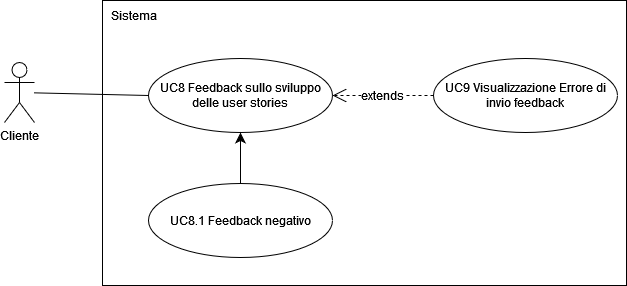

The diagram above was exported from draw.io. Its source (the exported page's mxGraphModel, read from the mxfile embedded in the PNG):
<mxGraphModel dx="2234" dy="1554" grid="0" gridSize="10" guides="1" tooltips="1" connect="1" arrows="1" fold="1" page="0" pageScale="1" pageWidth="827" pageHeight="1169" math="0" shadow="0">
  <root>
    <mxCell id="0" />
    <mxCell id="1" parent="0" />
    <mxCell id="fmFMWl-2yJPs2wvdgdxT-2" value="" style="rounded=0;whiteSpace=wrap;html=1;" parent="1" vertex="1">
      <mxGeometry x="-523" y="-511" width="524" height="285" as="geometry" />
    </mxCell>
    <mxCell id="fmFMWl-2yJPs2wvdgdxT-3" value="Sistema" style="text;html=1;align=center;verticalAlign=middle;whiteSpace=wrap;rounded=0;" parent="1" vertex="1">
      <mxGeometry x="-529" y="-511" width="75" height="30" as="geometry" />
    </mxCell>
    <mxCell id="fmFMWl-2yJPs2wvdgdxT-4" value="Cliente" style="shape=umlActor;verticalLabelPosition=bottom;verticalAlign=top;html=1;" parent="1" vertex="1">
      <mxGeometry x="-621" y="-449" width="30" height="60" as="geometry" />
    </mxCell>
    <mxCell id="fmFMWl-2yJPs2wvdgdxT-5" value="UC8 Feedback sullo sviluppo delle user stories" style="ellipse;whiteSpace=wrap;html=1;align=center;" parent="1" vertex="1">
      <mxGeometry x="-477" y="-453" width="184" height="74" as="geometry" />
    </mxCell>
    <mxCell id="fmFMWl-2yJPs2wvdgdxT-6" value="UC9 Visualizzazione Errore di invio feedback" style="ellipse;whiteSpace=wrap;html=1;align=center;" parent="1" vertex="1">
      <mxGeometry x="-192" y="-453" width="184" height="74" as="geometry" />
    </mxCell>
    <mxCell id="fmFMWl-2yJPs2wvdgdxT-9" style="edgeStyle=none;curved=1;rounded=0;orthogonalLoop=1;jettySize=auto;html=1;exitX=0.5;exitY=0;exitDx=0;exitDy=0;entryX=0.5;entryY=1;entryDx=0;entryDy=0;fontSize=12;startSize=8;endSize=8;" parent="1" source="fmFMWl-2yJPs2wvdgdxT-7" target="fmFMWl-2yJPs2wvdgdxT-5" edge="1">
      <mxGeometry relative="1" as="geometry" />
    </mxCell>
    <mxCell id="fmFMWl-2yJPs2wvdgdxT-7" value="UC8.1 Feedback negativo" style="ellipse;whiteSpace=wrap;html=1;align=center;" parent="1" vertex="1">
      <mxGeometry x="-477" y="-328" width="184" height="74" as="geometry" />
    </mxCell>
    <mxCell id="fmFMWl-2yJPs2wvdgdxT-8" value="extends" style="endArrow=open;endSize=12;dashed=1;html=1;rounded=0;fontSize=12;curved=1;exitX=0;exitY=0.5;exitDx=0;exitDy=0;entryX=1;entryY=0.5;entryDx=0;entryDy=0;" parent="1" source="fmFMWl-2yJPs2wvdgdxT-6" target="fmFMWl-2yJPs2wvdgdxT-5" edge="1">
      <mxGeometry width="160" relative="1" as="geometry">
        <mxPoint x="-267" y="-393" as="sourcePoint" />
        <mxPoint x="-107" y="-393" as="targetPoint" />
      </mxGeometry>
    </mxCell>
    <mxCell id="fmFMWl-2yJPs2wvdgdxT-11" value="" style="endArrow=none;html=1;rounded=0;fontSize=12;startSize=8;endSize=8;curved=1;entryX=0;entryY=0.5;entryDx=0;entryDy=0;" parent="1" source="fmFMWl-2yJPs2wvdgdxT-4" target="fmFMWl-2yJPs2wvdgdxT-5" edge="1">
      <mxGeometry width="50" height="50" relative="1" as="geometry">
        <mxPoint x="-508" y="-368" as="sourcePoint" />
        <mxPoint x="-458" y="-418" as="targetPoint" />
      </mxGeometry>
    </mxCell>
  </root>
</mxGraphModel>